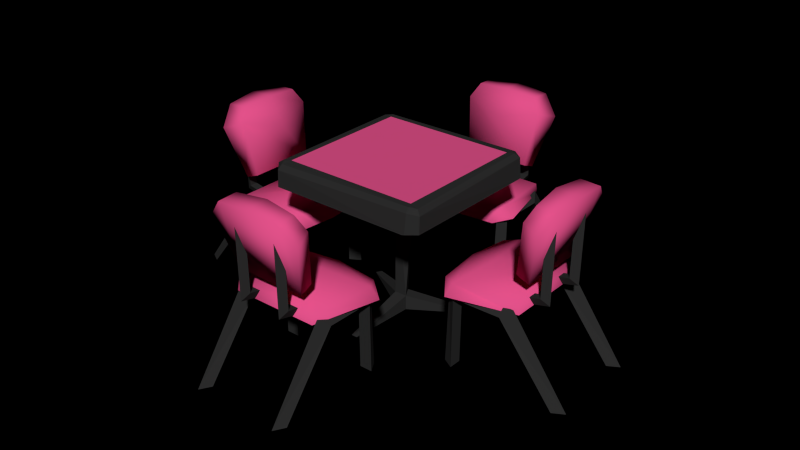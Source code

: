 # Source: stolik2.blend  (saved by Blender 2.72.0; exported with 4.5.12 LTS)
import bpy
from mathutils import Matrix  # noqa: F401  (used for matrix-valued properties, if any)

bpy.ops.wm.read_factory_settings(use_empty=True)
scene = bpy.context.scene
scene.name = 'Scene'

# ---- collections
col_collection_1 = bpy.data.collections.new('Collection 1'); scene.collection.children.link(col_collection_1)

# ---- materials (node trees are filled in below, after node groups)
mat_pink = bpy.data.materials.new('Pink')
mat_pink.alpha_threshold = 0.0
mat_pink.diffuse_color = (0.7991, 0.0865, 0.2664, 1.0)
mat_pink.roughness = 0.5
mat_metal = bpy.data.materials.new('Metal')
mat_metal.alpha_threshold = 0.0
mat_metal.diffuse_color = (0.02732, 0.02732, 0.02732, 1.0)
mat_metal.roughness = 0.5

# ---- material node trees
mat_pink.use_nodes = True; mat_pink.node_tree.nodes.clear()
_N = mat_pink.node_tree.nodes; _L = mat_pink.node_tree.links
n0 = _N.new('ShaderNodeOutputMaterial'); n0.name = 'Material Output'; n0.location = (300, 300)
n1 = _N.new('ShaderNodeBsdfDiffuse'); n1.name = 'Diffuse BSDF'; n1.location = (10, 300)
n1.inputs[0].default_value = (0.8, 0.08742, 0.266, 1.0)
_L.new(n1.outputs[0], n0.inputs[0])
n0.is_active_output = True
mat_metal.use_nodes = True; mat_metal.node_tree.nodes.clear()
_N = mat_metal.node_tree.nodes; _L = mat_metal.node_tree.links
n0 = _N.new('ShaderNodeOutputMaterial'); n0.name = 'Material Output'; n0.location = (300, 300)
n1 = _N.new('ShaderNodeBsdfDiffuse'); n1.name = 'Diffuse BSDF'; n1.location = (10, 300)
n1.inputs[0].default_value = (0.02732, 0.02732, 0.02732, 1.0)
_L.new(n1.outputs[0], n0.inputs[0])
n0.is_active_output = True

# ---- world
world_world = bpy.data.worlds.new('World'); scene.world = world_world
world_world.color = (0.0, -0.0, 0.0)
world_world.use_sun_shadow = False
world_world.sun_shadow_jitter_overblur = 0.0
world_world.cycles.sampling_method = 'MANUAL'
world_world.cycles.sample_map_resolution = 256

# ---- meshes
me_cube = bpy.data.meshes.new('Cube')
me_cube.from_pydata([(0.675, 3.261, 0.0), (0.675, 1.351, 0.0), (0.7715, 3.094, 0.0), (0.7715, 1.518, 0.0), (0.5785, 3.094, 0.0), (0.5785, 1.518, 0.0), (0.675, 2.4, 1.186), (0.675, 1.4, 1.192), (0.7715, 1.533, 1.064), (0.7715, 2.255, 1.065), (0.5785, 1.533, 1.064), (0.5785, 2.255, 1.065), (-0.675, 3.261, 0.0), (-0.675, 1.351, 0.0), (-0.7715, 3.094, 0.0), (-0.7715, 1.518, 0.0), (-0.5785, 3.094, 0.0), (-0.5785, 1.518, 0.0), (-0.675, 2.4, 1.186), (-0.675, 1.4, 1.192), (-0.7715, 1.533, 1.064), (-0.7715, 2.255, 1.065), (-0.5785, 1.533, 1.064), (-0.5785, 2.255, 1.065), (0.6499, 1.323, 1.047), (-0.6499, 1.323, 1.047), (-0.6607, 2.475, 1.133), (0.6607, 2.475, 1.133), (0.6499, 1.31, 1.261), (-0.6499, 1.31, 1.261), (-0.6607, 2.442, 1.286), (0.6607, 2.442, 1.286), (-0.7743, 1.511, 1.292), (-0.9001, 1.489, 1.135), (0.7743, 1.511, 1.292), (0.9001, 1.489, 1.135), (-1.994e-07, 1.269, 1.302), (-2.121e-07, 1.273, 1.039), (-1.948e-07, 1.659, 1.369), (0.4012, 2.135, 1.204), (0.4012, 2.607, 1.3), (0.2738, 2.135, 1.204), (0.2738, 2.607, 1.3), (0.3375, 2.718, 1.202), (0.3375, 2.177, 1.071), (0.4012, 2.617, 1.88), (0.2738, 2.617, 1.88), (0.3375, 2.735, 2.264), (-0.3375, 2.735, 2.264), (-0.4012, 2.617, 1.88), (-0.2738, 2.617, 1.88), (-0.3375, 2.177, 1.071), (-0.3375, 2.718, 1.202), (-0.4012, 2.607, 1.3), (-0.4012, 2.135, 1.204), (-0.2738, 2.607, 1.3), (-0.2738, 2.135, 1.204), (-0.4983, 2.818, 2.593), (0.4983, 2.818, 2.593), (0.5281, 2.512, 1.517), (-0.5281, 2.512, 1.517), (-0.4931, 2.526, 2.609), (0.4931, 2.526, 2.609), (0.5168, 2.309, 1.593), (-0.5177, 2.311, 1.592), (0.6173, 2.432, 2.397), (0.7387, 2.731, 2.314), (-0.616, 2.43, 2.396), (-0.7387, 2.731, 2.314), (-5.041e-08, 2.48, 2.65), (-5.98e-08, 2.853, 2.639), (0.000552, 2.29, 2.273), (-3.261, 0.675, 0.0), (-1.351, 0.675, 0.0), (-3.094, 0.7715, 0.0), (-1.518, 0.7715, 0.0), (-3.094, 0.5785, 0.0), (-1.518, 0.5785, 0.0), (-2.4, 0.675, 1.186), (-1.4, 0.675, 1.192), (-1.533, 0.7715, 1.064), (-2.255, 0.7715, 1.065), (-1.533, 0.5785, 1.064), (-2.255, 0.5785, 1.065), (-3.261, -0.675, 0.0), (-1.351, -0.675, 0.0), (-3.094, -0.7715, 0.0), (-1.518, -0.7715, 0.0), (-3.094, -0.5785, 0.0), (-1.518, -0.5785, 0.0), (-2.4, -0.675, 1.186), (-1.4, -0.675, 1.192), (-1.533, -0.7715, 1.064), (-2.255, -0.7715, 1.065), (-1.533, -0.5785, 1.064), (-2.255, -0.5785, 1.065), (-1.323, 0.6499, 1.047), (-1.323, -0.6499, 1.047), (-2.475, -0.6607, 1.133), (-2.475, 0.6607, 1.133), (-1.31, 0.6499, 1.261), (-1.31, -0.6499, 1.261), (-2.442, -0.6607, 1.286), (-2.442, 0.6607, 1.286), (-1.511, -0.7743, 1.292), (-1.489, -0.9001, 1.135), (-1.511, 0.7743, 1.292), (-1.489, 0.9001, 1.135), (-1.269, -1.558e-07, 1.302), (-1.273, -1.692e-07, 1.039), (-1.659, -2.148e-07, 1.369), (-2.135, 0.4012, 1.204), (-2.607, 0.4012, 1.3), (-2.135, 0.2738, 1.204), (-2.607, 0.2738, 1.3), (-2.718, 0.3375, 1.202), (-2.177, 0.3375, 1.071), (-2.617, 0.4012, 1.88), (-2.617, 0.2738, 1.88), (-2.735, 0.3375, 2.264), (-2.735, -0.3375, 2.264), (-2.617, -0.4012, 1.88), (-2.617, -0.2738, 1.88), (-2.177, -0.3375, 1.071), (-2.718, -0.3375, 1.202), (-2.607, -0.4012, 1.3), (-2.135, -0.4012, 1.204), (-2.607, -0.2738, 1.3), (-2.135, -0.2738, 1.204), (-2.818, -0.4983, 2.593), (-2.818, 0.4983, 2.593), (-2.512, 0.5281, 1.517), (-2.512, -0.5281, 1.517), (-2.526, -0.4931, 2.609), (-2.526, 0.4931, 2.609), (-2.309, 0.5168, 1.593), (-2.311, -0.5177, 1.592), (-2.432, 0.6173, 2.397), (-2.731, 0.7387, 2.314), (-2.43, -0.616, 2.396), (-2.731, -0.7387, 2.314), (-2.48, -2.041e-07, 2.65), (-2.853, -2.743e-07, 2.639), (-2.29, 0.0005519, 2.273), (-0.675, -3.261, 0.0), (-0.675, -1.351, 0.0), (-0.7715, -3.094, 0.0), (-0.7715, -1.518, 0.0), (-0.5785, -3.094, 0.0), (-0.5785, -1.518, 0.0), (-0.675, -2.4, 1.186), (-0.675, -1.4, 1.192), (-0.7715, -1.533, 1.064), (-0.7715, -2.255, 1.065), (-0.5785, -1.533, 1.064), (-0.5785, -2.255, 1.065), (0.675, -3.261, 0.0), (0.675, -1.351, 0.0), (0.7715, -3.094, 0.0), (0.7715, -1.518, 0.0), (0.5785, -3.094, 0.0), (0.5785, -1.518, 0.0), (0.675, -2.4, 1.186), (0.675, -1.4, 1.192), (0.7715, -1.533, 1.064), (0.7715, -2.255, 1.065), (0.5785, -1.533, 1.064), (0.5785, -2.255, 1.065), (-0.6499, -1.323, 1.047), (0.6499, -1.323, 1.047), (0.6607, -2.475, 1.133), (-0.6607, -2.475, 1.133), (-0.6499, -1.31, 1.261), (0.6499, -1.31, 1.261), (0.6607, -2.442, 1.286), (-0.6607, -2.442, 1.286), (0.7743, -1.511, 1.292), (0.9001, -1.489, 1.135), (-0.7743, -1.511, 1.292), (-0.9001, -1.489, 1.135), (7.792e-08, -1.269, 1.302), (9.095e-08, -1.273, 1.039), (1.074e-07, -1.659, 1.369), (-0.4012, -2.135, 1.204), (-0.4012, -2.607, 1.3), (-0.2738, -2.135, 1.204), (-0.2738, -2.607, 1.3), (-0.3375, -2.718, 1.202), (-0.3375, -2.177, 1.071), (-0.4012, -2.617, 1.88), (-0.2738, -2.617, 1.88), (-0.3375, -2.735, 2.264), (0.3375, -2.735, 2.264), (0.4012, -2.617, 1.88), (0.2738, -2.617, 1.88), (0.3375, -2.177, 1.071), (0.3375, -2.718, 1.202), (0.4012, -2.607, 1.3), (0.4012, -2.135, 1.204), (0.2738, -2.607, 1.3), (0.2738, -2.135, 1.204), (0.4983, -2.818, 2.593), (-0.4983, -2.818, 2.593), (-0.5281, -2.512, 1.517), (0.5281, -2.512, 1.517), (0.4931, -2.526, 2.609), (-0.4931, -2.526, 2.609), (-0.5168, -2.309, 1.593), (0.5177, -2.311, 1.592), (-0.6173, -2.432, 2.397), (-0.7387, -2.731, 2.314), (0.616, -2.43, 2.396), (0.7387, -2.731, 2.314), (3.473e-08, -2.48, 2.65), (7.678e-08, -2.853, 2.639), (-0.000552, -2.29, 2.273), (3.261, -0.675, 0.0), (1.351, -0.675, 0.0), (3.094, -0.7715, 0.0), (1.518, -0.7715, 0.0), (3.094, -0.5785, 0.0), (1.518, -0.5785, 0.0), (2.4, -0.675, 1.186), (1.4, -0.675, 1.192), (1.533, -0.7715, 1.064), (2.255, -0.7715, 1.065), (1.533, -0.5785, 1.064), (2.255, -0.5785, 1.065), (3.261, 0.675, 0.0), (1.351, 0.675, 0.0), (3.094, 0.7715, 0.0), (1.518, 0.7715, 0.0), (3.094, 0.5785, 0.0), (1.518, 0.5785, 0.0), (2.4, 0.675, 1.186), (1.4, 0.675, 1.192), (1.533, 0.7715, 1.064), (2.255, 0.7715, 1.065), (1.533, 0.5785, 1.064), (2.255, 0.5785, 1.065), (1.323, -0.6499, 1.047), (1.323, 0.6499, 1.047), (2.475, 0.6607, 1.133), (2.475, -0.6607, 1.133), (1.31, -0.6499, 1.261), (1.31, 0.6499, 1.261), (2.442, 0.6607, 1.286), (2.442, -0.6607, 1.286), (1.511, 0.7743, 1.292), (1.489, 0.9001, 1.135), (1.511, -0.7743, 1.292), (1.489, -0.9001, 1.135), (1.269, 0.0, 1.302), (1.273, 1.271e-08, 1.039), (1.659, 0.0, 1.369), (2.135, -0.4012, 1.204), (2.607, -0.4012, 1.3), (2.135, -0.2738, 1.204), (2.607, -0.2738, 1.3), (2.718, -0.3375, 1.202), (2.177, -0.3375, 1.071), (2.617, -0.4012, 1.88), (2.617, -0.2738, 1.88), (2.735, -0.3375, 2.264), (2.735, 0.3375, 2.264), (2.617, 0.4012, 1.88), (2.617, 0.2738, 1.88), (2.177, 0.3375, 1.071), (2.718, 0.3375, 1.202), (2.607, 0.4012, 1.3), (2.135, 0.4012, 1.204), (2.607, 0.2738, 1.3), (2.135, 0.2738, 1.204), (2.818, 0.4983, 2.593), (2.818, -0.4983, 2.593), (2.512, -0.5281, 1.517), (2.512, 0.5281, 1.517), (2.526, 0.4931, 2.609), (2.526, -0.4931, 2.609), (2.309, -0.5168, 1.593), (2.311, 0.5177, 1.592), (2.432, -0.6173, 2.397), (2.731, -0.7387, 2.314), (2.43, 0.616, 2.396), (2.731, 0.7387, 2.314), (2.48, -1.346e-07, 2.65), (2.853, -1.208e-07, 2.639), (2.29, -0.0005522, 2.273), (-0.07307, -0.01406, 0.225), (-0.1218, 0.1266, 2.137), (0.02436, 0.1547, 0.225), (0.1705, 0.1266, 2.137), (0.1218, -0.01406, 0.225), (0.02436, -0.1266, 2.137), (0.9743, 0.5344, 0.0), (0.9256, 0.6188, 0.0), (-0.8769, 0.6187, 0.0), (-0.9256, 0.5344, 0.0), (-0.02436, -1.027, 0.0), (0.07307, -1.027, 0.0), (-0.07307, -0.01406, 0.0), (0.02436, 0.1547, 0.0), (0.1218, -0.01406, 0.0), (-1.04, -1.04, 2.373), (-1.04, 1.04, 2.373), (1.04, 1.04, 2.373), (1.04, -1.04, 2.373), (-1.115, -1.239, 2.025), (-1.244, -1.101, 2.031), (-1.248, -1.069, 2.025), (-1.239, 1.115, 2.025), (-1.101, 1.244, 2.031), (-1.069, 1.248, 2.025), (1.115, 1.239, 2.025), (1.244, 1.101, 2.031), (1.248, 1.069, 2.025), (1.239, -1.115, 2.025), (1.101, -1.244, 2.031), (1.069, -1.248, 2.025), (-1.215, -1.108, 2.324), (-1.105, -1.237, 2.279), (-1.08, -1.184, 2.357), (-1.096, -1.096, 2.372), (-1.135, -1.081, 2.372), (-1.108, 1.215, 2.324), (-1.237, 1.105, 2.279), (-1.184, 1.08, 2.357), (-1.096, 1.096, 2.372), (-1.081, 1.135, 2.372), (1.215, 1.108, 2.324), (1.105, 1.237, 2.279), (1.08, 1.184, 2.357), (1.096, 1.096, 2.372), (1.135, 1.081, 2.372), (1.108, -1.215, 2.324), (1.237, -1.105, 2.279), (1.184, -1.08, 2.357), (1.096, -1.096, 2.372), (1.081, -1.135, 2.372)], [], [(7, 1, 3), (5, 1, 7), (8, 3, 5), (0, 6, 9), (6, 7, 8), (11, 6, 0), (10, 7, 6), (2, 9, 11), (9, 8, 10), (19, 20, 15), (19, 13, 17), (20, 22, 17), (12, 14, 21), (18, 21, 20), (12, 18, 23), (18, 19, 22), (14, 16, 23), (21, 23, 22), (8, 7, 3), (10, 5, 7), (10, 8, 5), (2, 0, 9), (9, 6, 8), (4, 11, 0), (11, 10, 6), (4, 2, 11), (11, 9, 10), (13, 19, 15), (22, 19, 17), (15, 20, 17), (18, 12, 21), (19, 18, 20), (16, 12, 23), (23, 18, 22), (21, 14, 23), (20, 21, 22), (36, 29, 25), (30, 26, 33), (30, 27, 26), (28, 24, 35), (32, 29, 36), (29, 32, 33), (34, 35, 27), (30, 31, 27), (36, 37, 24), (34, 38, 36), (30, 32, 38), (30, 38, 34), (46, 45, 47), (42, 41, 40), (39, 44, 40), (43, 44, 42), (46, 42, 45), (40, 43, 45), (47, 43, 46), (52, 53, 49), (52, 48, 50), (53, 55, 50), (51, 54, 53), (51, 52, 55), (54, 56, 55), (41, 39, 40), (44, 43, 40), (44, 41, 42), (42, 40, 45), (43, 47, 45), (43, 42, 46), (48, 52, 49), (55, 52, 50), (49, 53, 50), (52, 51, 53), (56, 51, 55), (53, 54, 55), (49, 50, 48), (69, 62, 58), (65, 63, 59), (63, 60, 59), (67, 61, 57), (65, 62, 69), (65, 66, 58), (67, 68, 60), (63, 64, 60), (69, 70, 57), (67, 71, 69), (63, 65, 71), (63, 71, 67), (59, 60, 70), (60, 68, 57), (59, 70, 58), (37, 36, 25), (32, 30, 33), (34, 28, 35), (38, 32, 36), (25, 29, 33), (31, 34, 27), (28, 36, 24), (28, 34, 36), (31, 30, 34), (70, 69, 58), (66, 65, 59), (68, 67, 57), (71, 65, 69), (62, 65, 58), (64, 67, 60), (61, 69, 57), (61, 67, 69), (64, 63, 67), (70, 60, 57), (66, 59, 58), (79, 73, 75), (77, 73, 79), (80, 75, 77), (72, 78, 81), (78, 79, 80), (83, 78, 72), (82, 79, 78), (74, 81, 83), (81, 80, 82), (91, 92, 87), (91, 85, 89), (92, 94, 89), (84, 86, 93), (90, 93, 92), (84, 90, 95), (90, 91, 94), (86, 88, 95), (93, 95, 94), (80, 79, 75), (82, 77, 79), (82, 80, 77), (74, 72, 81), (81, 78, 80), (76, 83, 72), (83, 82, 78), (76, 74, 83), (83, 81, 82), (85, 91, 87), (94, 91, 89), (87, 92, 89), (90, 84, 93), (91, 90, 92), (88, 84, 95), (95, 90, 94), (93, 86, 95), (92, 93, 94), (108, 101, 97), (102, 98, 105), (102, 99, 98), (100, 96, 107), (104, 101, 108), (101, 104, 105), (106, 107, 99), (102, 103, 99), (108, 109, 96), (106, 110, 108), (102, 104, 110), (102, 110, 106), (118, 117, 119), (114, 113, 112), (111, 116, 112), (115, 116, 114), (118, 114, 117), (112, 115, 117), (119, 115, 118), (124, 125, 121), (124, 120, 122), (125, 127, 122), (123, 126, 125), (123, 124, 127), (126, 128, 127), (113, 111, 112), (116, 115, 112), (116, 113, 114), (114, 112, 117), (115, 119, 117), (115, 114, 118), (120, 124, 121), (127, 124, 122), (121, 125, 122), (124, 123, 125), (128, 123, 127), (125, 126, 127), (121, 122, 120), (141, 134, 130), (137, 135, 131), (135, 132, 131), (139, 133, 129), (137, 134, 141), (137, 138, 130), (139, 140, 132), (135, 136, 132), (141, 142, 129), (139, 143, 141), (135, 137, 143), (135, 143, 139), (131, 132, 142), (132, 140, 129), (131, 142, 130), (109, 108, 97), (104, 102, 105), (106, 100, 107), (110, 104, 108), (97, 101, 105), (103, 106, 99), (100, 108, 96), (100, 106, 108), (103, 102, 106), (142, 141, 130), (138, 137, 131), (140, 139, 129), (143, 137, 141), (134, 137, 130), (136, 139, 132), (133, 141, 129), (133, 139, 141), (136, 135, 139), (142, 132, 129), (138, 131, 130), (151, 145, 147), (149, 145, 151), (152, 147, 149), (144, 150, 153), (150, 151, 152), (155, 150, 144), (154, 151, 150), (146, 153, 155), (153, 152, 154), (163, 164, 159), (163, 157, 161), (164, 166, 161), (156, 158, 165), (162, 165, 164), (156, 162, 167), (162, 163, 166), (158, 160, 167), (165, 167, 166), (152, 151, 147), (154, 149, 151), (154, 152, 149), (146, 144, 153), (153, 150, 152), (148, 155, 144), (155, 154, 150), (148, 146, 155), (155, 153, 154), (157, 163, 159), (166, 163, 161), (159, 164, 161), (162, 156, 165), (163, 162, 164), (160, 156, 167), (167, 162, 166), (165, 158, 167), (164, 165, 166), (180, 173, 169), (174, 170, 177), (174, 171, 170), (172, 168, 179), (176, 173, 180), (173, 176, 177), (178, 179, 171), (174, 175, 171), (180, 181, 168), (178, 182, 180), (174, 176, 182), (174, 182, 178), (190, 189, 191), (186, 185, 184), (183, 188, 184), (187, 188, 186), (190, 186, 189), (184, 187, 189), (191, 187, 190), (196, 197, 193), (196, 192, 194), (197, 199, 194), (195, 198, 197), (195, 196, 199), (198, 200, 199), (185, 183, 184), (188, 187, 184), (188, 185, 186), (186, 184, 189), (187, 191, 189), (187, 186, 190), (192, 196, 193), (199, 196, 194), (193, 197, 194), (196, 195, 197), (200, 195, 199), (197, 198, 199), (193, 194, 192), (213, 206, 202), (209, 207, 203), (207, 204, 203), (211, 205, 201), (209, 206, 213), (209, 210, 202), (211, 212, 204), (207, 208, 204), (213, 214, 201), (211, 215, 213), (207, 209, 215), (207, 215, 211), (203, 204, 214), (204, 212, 201), (203, 214, 202), (181, 180, 169), (176, 174, 177), (178, 172, 179), (182, 176, 180), (169, 173, 177), (175, 178, 171), (172, 180, 168), (172, 178, 180), (175, 174, 178), (214, 213, 202), (210, 209, 203), (212, 211, 201), (215, 209, 213), (206, 209, 202), (208, 211, 204), (205, 213, 201), (205, 211, 213), (208, 207, 211), (214, 204, 201), (210, 203, 202), (223, 217, 219), (221, 217, 223), (224, 219, 221), (216, 222, 225), (222, 223, 224), (227, 222, 216), (226, 223, 222), (218, 225, 227), (225, 224, 226), (235, 236, 231), (235, 229, 233), (236, 238, 233), (228, 230, 237), (234, 237, 236), (228, 234, 239), (234, 235, 238), (230, 232, 239), (237, 239, 238), (224, 223, 219), (226, 221, 223), (226, 224, 221), (218, 216, 225), (225, 222, 224), (220, 227, 216), (227, 226, 222), (220, 218, 227), (227, 225, 226), (229, 235, 231), (238, 235, 233), (231, 236, 233), (234, 228, 237), (235, 234, 236), (232, 228, 239), (239, 234, 238), (237, 230, 239), (236, 237, 238), (252, 245, 241), (246, 242, 249), (246, 243, 242), (244, 240, 251), (248, 245, 252), (245, 248, 249), (250, 251, 243), (246, 247, 243), (252, 253, 240), (250, 254, 252), (246, 248, 254), (246, 254, 250), (262, 261, 263), (258, 257, 256), (255, 260, 256), (259, 260, 258), (262, 258, 261), (256, 259, 261), (263, 259, 262), (268, 269, 265), (268, 264, 266), (269, 271, 266), (267, 270, 269), (267, 268, 271), (270, 272, 271), (257, 255, 256), (260, 259, 256), (260, 257, 258), (258, 256, 261), (259, 263, 261), (259, 258, 262), (264, 268, 265), (271, 268, 266), (265, 269, 266), (268, 267, 269), (272, 267, 271), (269, 270, 271), (265, 266, 264), (285, 278, 274), (281, 279, 275), (279, 276, 275), (283, 277, 273), (281, 278, 285), (281, 282, 274), (283, 284, 276), (279, 280, 276), (285, 286, 273), (283, 287, 285), (279, 281, 287), (279, 287, 283), (275, 276, 286), (276, 284, 273), (275, 286, 274), (253, 252, 241), (248, 246, 249), (250, 244, 251), (254, 248, 252), (241, 245, 249), (247, 250, 243), (244, 252, 240), (244, 250, 252), (247, 246, 250), (286, 285, 274), (282, 281, 275), (284, 283, 273), (287, 281, 285), (278, 281, 274), (280, 283, 276), (277, 285, 273), (277, 283, 285), (280, 279, 283), (286, 276, 273), (282, 275, 274), (324, 331, 330), (329, 336, 335), (334, 321, 320), (310, 309, 308), (305, 304, 303), (289, 291, 290), (293, 289, 288), (291, 293, 292), (336, 329, 333), (294, 302, 292), (295, 294, 292), (296, 297, 288), (298, 299, 292), (299, 302, 292), (288, 300, 298), (290, 301, 295), (288, 297, 300), (290, 301, 296), (331, 324, 328), (326, 319, 323), (307, 318, 317), (313, 312, 311), (316, 315, 314), (321, 334, 338), (306, 305, 303), (322, 303, 304), (288, 289, 290), (292, 293, 288), (290, 291, 292), (337, 306, 303), (290, 295, 292), (290, 296, 288), (288, 298, 292), (332, 305, 306), (327, 304, 305), (319, 320, 321), (324, 325, 326), (329, 330, 331), (334, 335, 336), (307, 320, 319), (324, 311, 310), (329, 314, 313), (334, 317, 316), (319, 326, 325), (311, 324, 330), (314, 329, 335), (317, 334, 320), (325, 310, 308), (337, 336, 306), (332, 331, 305), (327, 326, 304), (336, 333, 306), (320, 307, 317), (331, 328, 305), (330, 313, 311), (326, 323, 304), (335, 316, 314), (322, 321, 303), (323, 322, 304), (338, 337, 303), (321, 338, 303), (333, 332, 306), (328, 327, 305), (319, 321, 323), (325, 324, 310), (321, 322, 323), (324, 326, 328), (326, 327, 328), (329, 331, 333), (331, 332, 333), (334, 336, 338), (336, 337, 338), (308, 307, 319), (330, 329, 313), (335, 334, 316), (308, 319, 325)])
me_cube.polygons.foreach_set('use_smooth', [0, 0, 0, 0, 0, 0, 0, 0, 0, 0, 0, 0, 0, 0, 0, 0, 0, 0, 0, 0, 0, 0, 0, 0, 0, 0, 0, 0, 0, 0, 0, 0, 0, 0, 0, 0, 1, 1, 1, 1, 1, 1, 1, 1, 1, 1, 1, 1, 0, 0, 0, 0, 0, 0, 0, 0, 0, 0, 0, 0, 0, 0, 0, 0, 0, 0, 0, 0, 0, 0, 0, 0, 0, 0, 1, 1, 1, 1, 1, 1, 1, 1, 1, 1, 1, 1, 1, 1, 1, 1, 1, 1, 1, 1, 1, 1, 1, 1, 1, 1, 1, 1, 1, 1, 1, 1, 1, 1, 1, 0, 0, 0, 0, 0, 0, 0, 0, 0, 0, 0, 0, 0, 0, 0, 0, 0, 0, 0, 0, 0, 0, 0, 0, 0, 0, 0, 0, 0, 0, 0, 0, 0, 0, 0, 0, 1, 1, 1, 1, 1, 1, 1, 1, 1, 1, 1, 1, 0, 0, 0, 0, 0, 0, 0, 0, 0, 0, 0, 0, 0, 0, 0, 0, 0, 0, 0, 0, 0, 0, 0, 0, 0, 0, 1, 1, 1, 1, 1, 1, 1, 1, 1, 1, 1, 1, 1, 1, 1, 1, 1, 1, 1, 1, 1, 1, 1, 1, 1, 1, 1, 1, 1, 1, 1, 1, 1, 1, 1, 0, 0, 0, 0, 0, 0, 0, 0, 0, 0, 0, 0, 0, 0, 0, 0, 0, 0, 0, 0, 0, 0, 0, 0, 0, 0, 0, 0, 0, 0, 0, 0, 0, 0, 0, 0, 1, 1, 1, 1, 1, 1, 1, 1, 1, 1, 1, 1, 0, 0, 0, 0, 0, 0, 0, 0, 0, 0, 0, 0, 0, 0, 0, 0, 0, 0, 0, 0, 0, 0, 0, 0, 0, 0, 1, 1, 1, 1, 1, 1, 1, 1, 1, 1, 1, 1, 1, 1, 1, 1, 1, 1, 1, 1, 1, 1, 1, 1, 1, 1, 1, 1, 1, 1, 1, 1, 1, 1, 1, 0, 0, 0, 0, 0, 0, 0, 0, 0, 0, 0, 0, 0, 0, 0, 0, 0, 0, 0, 0, 0, 0, 0, 0, 0, 0, 0, 0, 0, 0, 0, 0, 0, 0, 0, 0, 1, 1, 1, 1, 1, 1, 1, 1, 1, 1, 1, 1, 0, 0, 0, 0, 0, 0, 0, 0, 0, 0, 0, 0, 0, 0, 0, 0, 0, 0, 0, 0, 0, 0, 0, 0, 0, 0, 1, 1, 1, 1, 1, 1, 1, 1, 1, 1, 1, 1, 1, 1, 1, 1, 1, 1, 1, 1, 1, 1, 1, 1, 1, 1, 1, 1, 1, 1, 1, 1, 1, 1, 1, 0, 0, 0, 0, 0, 0, 0, 0, 0, 0, 0, 0, 0, 0, 0, 0, 0, 0, 0, 0, 0, 0, 0, 0, 0, 0, 0, 0, 0, 0, 0, 0, 0, 0, 0, 0, 0, 0, 0, 0, 0, 0, 0, 0, 0, 0, 0, 0, 0, 0, 0, 0, 0, 0, 0, 0, 0, 0, 0, 0, 0, 0, 0, 0, 0, 0, 0, 0, 0, 0, 0, 0, 0, 0, 0, 0])
me_cube.polygons.foreach_set('material_index', [1, 1, 1, 1, 1, 1, 1, 1, 1, 1, 1, 1, 1, 1, 1, 1, 1, 1, 1, 1, 1, 1, 1, 1, 1, 1, 1, 1, 1, 1, 1, 1, 1, 1, 1, 1, 2, 2, 2, 2, 2, 2, 2, 2, 2, 2, 2, 2, 1, 1, 1, 1, 1, 1, 1, 1, 1, 1, 1, 1, 1, 1, 1, 1, 1, 1, 1, 1, 1, 1, 1, 1, 1, 1, 2, 2, 2, 2, 2, 2, 2, 2, 2, 2, 2, 2, 2, 2, 2, 2, 2, 2, 2, 2, 2, 2, 2, 2, 2, 2, 2, 2, 2, 2, 2, 2, 2, 2, 2, 1, 1, 1, 1, 1, 1, 1, 1, 1, 1, 1, 1, 1, 1, 1, 1, 1, 1, 1, 1, 1, 1, 1, 1, 1, 1, 1, 1, 1, 1, 1, 1, 1, 1, 1, 1, 2, 2, 2, 2, 2, 2, 2, 2, 2, 2, 2, 2, 1, 1, 1, 1, 1, 1, 1, 1, 1, 1, 1, 1, 1, 1, 1, 1, 1, 1, 1, 1, 1, 1, 1, 1, 1, 1, 2, 2, 2, 2, 2, 2, 2, 2, 2, 2, 2, 2, 2, 2, 2, 2, 2, 2, 2, 2, 2, 2, 2, 2, 2, 2, 2, 2, 2, 2, 2, 2, 2, 2, 2, 1, 1, 1, 1, 1, 1, 1, 1, 1, 1, 1, 1, 1, 1, 1, 1, 1, 1, 1, 1, 1, 1, 1, 1, 1, 1, 1, 1, 1, 1, 1, 1, 1, 1, 1, 1, 2, 2, 2, 2, 2, 2, 2, 2, 2, 2, 2, 2, 1, 1, 1, 1, 1, 1, 1, 1, 1, 1, 1, 1, 1, 1, 1, 1, 1, 1, 1, 1, 1, 1, 1, 1, 1, 1, 2, 2, 2, 2, 2, 2, 2, 2, 2, 2, 2, 2, 2, 2, 2, 2, 2, 2, 2, 2, 2, 2, 2, 2, 2, 2, 2, 2, 2, 2, 2, 2, 2, 2, 2, 1, 1, 1, 1, 1, 1, 1, 1, 1, 1, 1, 1, 1, 1, 1, 1, 1, 1, 1, 1, 1, 1, 1, 1, 1, 1, 1, 1, 1, 1, 1, 1, 1, 1, 1, 1, 2, 2, 2, 2, 2, 2, 2, 2, 2, 2, 2, 2, 1, 1, 1, 1, 1, 1, 1, 1, 1, 1, 1, 1, 1, 1, 1, 1, 1, 1, 1, 1, 1, 1, 1, 1, 1, 1, 2, 2, 2, 2, 2, 2, 2, 2, 2, 2, 2, 2, 2, 2, 2, 2, 2, 2, 2, 2, 2, 2, 2, 2, 2, 2, 2, 2, 2, 2, 2, 2, 2, 2, 2, 1, 1, 1, 1, 0, 1, 1, 1, 1, 1, 1, 1, 1, 1, 1, 1, 1, 1, 1, 1, 1, 1, 1, 1, 0, 1, 1, 1, 1, 1, 1, 1, 1, 1, 1, 1, 1, 1, 1, 1, 1, 1, 1, 1, 1, 1, 1, 1, 1, 1, 1, 1, 1, 1, 1, 1, 1, 1, 1, 1, 1, 1, 1, 1, 1, 1, 1, 1, 1, 1, 1, 1, 1, 1, 1, 1])
me_cube.materials.append(mat_pink)
me_cube.materials.append(mat_metal)
me_cube.materials.append(mat_pink)
me_cube.use_remesh_preserve_volume = False
me_cube.use_remesh_preserve_attributes = False
me_cube.use_mirror_vertex_groups = False
me_cube.update()

# ---- objects
ob_cube = bpy.data.objects.new('Cube', me_cube)

# ---- transforms, parenting, visibility, modifiers, constraints
ob_cube.location = (0.0, 0.0, 0.0)
ob_cube.lineart.crease_threshold = 0.0

# ---- collection membership
col_collection_1.objects.link(ob_cube)

# ---- scene / render settings (as saved in the file)
scene.frame_start = 1; scene.frame_end = 250; scene.frame_set(0)
scene.render.engine = 'CYCLES'
scene.render.image_settings.color_mode = 'RGB'
scene.render.image_settings.compression = 90
scene.render.resolution_percentage = 25
scene.render.pixel_aspect_x = 100.0
scene.render.pixel_aspect_y = 100.0
scene.render.dither_intensity = 0.0
scene.render.bake_margin = 2
scene.render.bake_bias = 0.0
scene.cycles.use_denoising = False
scene.cycles.samples = 500
scene.cycles.sampling_pattern = 'TABULATED_SOBOL'
scene.cycles.light_sampling_threshold = 0.0
scene.cycles.use_adaptive_sampling = False
scene.cycles.use_light_tree = False
scene.cycles.blur_glossy = 0.0
scene.cycles.pixel_filter_type = 'GAUSSIAN'
scene.cycles.sample_clamp_indirect = 0.0
scene.view_settings.view_transform = 'Standard'
bpy.context.view_layer.update()

# ---- added for rendering (the .blend has no active camera and no usable light): camera, sun
cam_auto = bpy.data.cameras.new('AutoCamera')
cam_auto.lens = 50.0
cam_auto.sensor_width = 36.0
cam_auto.clip_end = 1000.0
ob_auto_camera = bpy.data.objects.new('AutoCamera', cam_auto)
scene.collection.objects.link(ob_auto_camera)
ob_auto_camera.location = (8.87988, -10.6559, 8.4287)
ob_auto_camera.rotation_euler = (1.09748, -7.21219e-08, 0.694738)
scene.camera = ob_auto_camera
light_auto_sun = bpy.data.lights.new('AutoSun', 'SUN')
light_auto_sun.energy = 3.0
light_auto_sun.angle = 0.0523599
ob_auto_sun = bpy.data.objects.new('AutoSun', light_auto_sun)
scene.collection.objects.link(ob_auto_sun)
ob_auto_sun.rotation_euler = (0.872665, 0.174533, 0.523599)
bpy.context.view_layer.update()
